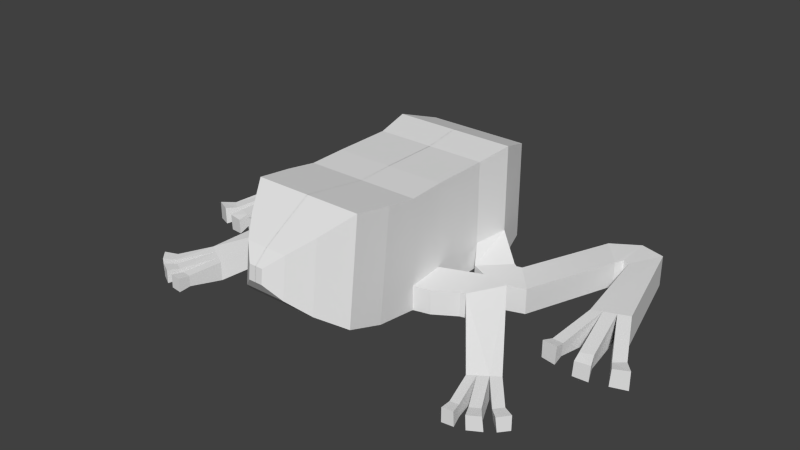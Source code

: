 # Source: frog.blend  (saved by Blender 2.74.0; exported with 4.5.12 LTS)
import bpy
from mathutils import Matrix  # noqa: F401  (used for matrix-valued properties, if any)

bpy.ops.wm.read_factory_settings(use_empty=True)
scene = bpy.context.scene
scene.name = 'Scene'

# ---- collections
col_collection_1 = bpy.data.collections.new('Collection 1'); scene.collection.children.link(col_collection_1)

# ---- world
world_world = bpy.data.worlds.new('World'); scene.world = world_world
world_world.color = (0.05088, 0.05088, 0.05088)
world_world.use_sun_shadow = False
world_world.sun_shadow_jitter_overblur = 0.0
world_world.cycles.sampling_method = 'MANUAL'
world_world.cycles.sample_map_resolution = 256

# ---- meshes
me_cube = bpy.data.meshes.new('Cube')
me_cube.from_pydata([(-0.00419, -1.109, -1.225), (-0.00419, -1.109, 1.684), (-0.00419, 0.4541, -1.225), (-0.00419, 0.4541, 1.684), (1.543, -1.109, -1.225), (1.543, -1.109, 1.684), (1.543, 0.4541, -1.225), (1.543, 0.4541, 1.684), (-0.00419, -2.101, -1.283), (-0.00419, -2.101, 1.655), (1.559, -2.101, 1.655), (1.559, -2.101, -1.283), (-0.00419, -3.274, -1.128), (-0.00419, -2.94, 1.791), (1.559, -2.94, 1.791), (1.559, -3.274, -1.128), (-0.00419, -4.23, -0.8368), (-0.00419, -3.912, 1.944), (1.484, -3.912, 1.944), (1.484, -4.23, -0.8368), (-0.00419, -4.891, -0.3756), (-0.00419, -4.677, 1.497), (0.9954, -4.677, 1.497), (0.9954, -4.891, -0.3756), (-0.00419, -5.351, 0.0802), (-0.00419, -5.228, 1.157), (0.5669, -5.228, 1.157), (0.5669, -5.351, 0.0802), (-0.00419, -5.612, 0.4628), (-0.00419, -5.568, 0.8431), (0.1919, -5.568, 0.8431), (0.1919, -5.612, 0.4628), (-0.00419, 1.431, 1.823), (-0.00419, 1.431, -1.364), (1.692, 1.431, 1.823), (1.692, 1.431, -1.364), (-0.00419, 2.481, 1.478), (-0.00419, 2.481, -1.165), (1.401, 2.481, 1.478), (1.401, 2.481, -1.165), (-0.00419, 3.399, 0.4848), (-0.00419, 3.399, -0.2296), (0.3693, 3.399, 0.4848), (0.3693, 3.399, -0.2296), (1.543, 0.4541, -0.529), (1.692, 1.431, -0.499), (1.866, -0.05841, -0.8429), (2.607, 0.5959, -0.8129), (2.607, 0.5959, -1.678), (1.866, -0.05841, -1.539), (3.466, 3.73, -2.088), (3.466, 3.73, -1.223), (4.097, 2.97, -1.253), (4.097, 2.97, -1.949), (3.492, -0.1864, -1.539), (2.849, 0.5642, -1.678), (2.849, 0.5642, -0.8129), (3.492, -0.1864, -0.8429), (2.703, -0.4549, -1.539), (2.703, -0.4549, -0.8429), (2.707, 0.5331, -1.678), (2.707, 0.5331, -0.8129), (4.211, 4.202, -1.223), (4.211, 4.202, -2.088), (4.214, 3.214, -1.949), (4.214, 3.214, -1.253), (4.91, 4.003, -1.223), (4.91, 4.003, -2.088), (4.404, 3.154, -1.949), (4.404, 3.154, -1.253), (5.751, 0.8934, -1.223), (5.751, 0.8934, -2.088), (4.815, 0.5751, -1.949), (4.815, 0.5751, -1.253), (5.426, 0.7828, -1.234), (5.403, 0.775, -2.036), (5.077, 0.6642, -1.988), (5.098, 0.6713, -1.244), (6.414, -0.4345, -1.537), (6.414, -0.4345, -1.963), (6.13, -0.6677, -1.937), (6.148, -0.6525, -1.542), (5.433, -0.898, -1.443), (5.76, -0.7865, -1.438), (5.412, -0.9051, -1.799), (5.738, -0.7943, -1.822), (4.727, -0.9099, -1.698), (4.727, -0.9099, -1.357), (5.002, -0.9379, -1.717), (5.024, -0.9402, -1.353), (4.643, -1.2, -1.761), (4.643, -1.2, -1.292), (5.022, -1.239, -1.787), (5.052, -1.242, -1.286), (5.477, -1.175, -1.517), (5.881, -1.11, -1.511), (5.451, -1.179, -1.938), (5.853, -1.115, -1.966), (6.688, -0.7669, -1.489), (6.688, -0.7669, -2.012), (6.276, -0.9507, -1.981), (6.303, -0.9386, -1.496), (1.543, -1.109, -0.5426), (1.559, -2.101, -0.623), (1.622, -1.074, -0.5426), (1.622, -1.074, -1.225), (2.003, -1.989, -0.623), (2.003, -1.989, -1.283), (2.723, -0.6377, -0.5426), (2.723, -0.6377, -1.225), (2.585, -1.62, -0.623), (2.585, -1.62, -1.283), (3.311, -0.7784, -1.225), (2.729, -1.581, -1.283), (4.684, -2.839, -1.41), (4.684, -2.839, -1.962), (3.975, -3.215, -1.475), (3.975, -3.215, -2.009), (3.311, -0.7784, -0.5426), (2.729, -1.581, -0.623), (4.434, -2.971, -1.433), (4.465, -2.955, -1.977), (4.198, -3.096, -1.995), (4.186, -3.103, -1.456), (5.273, -3.565, -1.539), (5.273, -3.565, -1.857), (5.085, -3.775, -1.553), (5.108, -3.749, -1.866), (4.652, -4.03, -1.566), (4.9, -3.898, -1.553), (4.93, -3.882, -1.866), (4.664, -4.023, -1.876), (4.203, -4.099, -1.577), (4.203, -4.099, -1.885), (4.455, -4.076, -1.876), (4.441, -4.077, -1.566), (5.574, -3.751, -1.495), (5.574, -3.751, -1.894), (5.338, -4.015, -1.511), (5.367, -3.983, -1.904), (4.795, -4.334, -1.528), (5.106, -4.169, -1.511), (5.144, -4.149, -1.904), (4.811, -4.326, -1.917), (4.232, -4.421, -1.542), (4.232, -4.421, -1.928), (4.548, -4.392, -1.917), (4.53, -4.394, -1.528)], [], [(1, 3, 2, 0), (6, 2, 33, 35), (7, 5, 102, 4, 6, 44), (0, 4, 11, 8), (0, 2, 6, 4), (5, 7, 3, 1), (8, 11, 15, 12), (5, 1, 9, 10), (102, 103, 106, 104), (1, 0, 8, 9), (12, 15, 19, 16), (10, 9, 13, 14), (11, 103, 10, 14, 15), (9, 8, 12, 13), (16, 19, 23, 20), (14, 13, 17, 18), (15, 14, 18, 19), (13, 12, 16, 17), (20, 23, 27, 24), (18, 17, 21, 22), (19, 18, 22, 23), (17, 16, 20, 21), (24, 27, 31, 28), (22, 21, 25, 26), (23, 22, 26, 27), (21, 20, 24, 25), (30, 29, 28, 31), (26, 25, 29, 30), (27, 26, 30, 31), (25, 24, 28, 29), (35, 33, 37, 39), (45, 44, 46, 47), (3, 7, 34, 32), (2, 3, 32, 33), (39, 37, 41, 43), (34, 45, 35, 39, 38), (32, 34, 38, 36), (33, 32, 36, 37), (40, 42, 43, 41), (38, 39, 43, 42), (36, 38, 42, 40), (37, 36, 40, 41), (7, 44, 45, 34), (35, 45, 47, 48), (52, 51, 62, 65), (57, 56, 51, 52), (61, 60, 55, 56), (55, 54, 53, 50), (56, 55, 50, 51), (46, 47, 61, 59), (59, 61, 56, 57), (60, 58, 54, 55), (54, 57, 52, 53), (48, 49, 58, 60), (49, 46, 59, 58), (58, 59, 57, 54), (47, 48, 60, 61), (65, 62, 66, 69), (53, 52, 65, 64), (50, 53, 64, 63), (51, 50, 63, 62), (69, 66, 70, 74, 77, 73), (64, 65, 69, 68), (63, 64, 68, 67), (62, 63, 67, 66), (75, 74, 81, 80), (68, 69, 73, 72), (67, 68, 72, 76, 75, 71), (66, 67, 71, 70), (76, 77, 82, 84), (77, 76, 88, 89), (80, 81, 101, 100), (74, 70, 78, 81), (71, 75, 80, 79), (70, 71, 79, 78), (84, 82, 94, 96), (74, 75, 85, 83), (75, 76, 84, 85), (77, 74, 83, 82), (89, 88, 92, 93), (73, 77, 89, 87), (76, 72, 86, 88), (72, 73, 87, 86), (91, 93, 92, 90), (87, 89, 93, 91), (88, 86, 90, 92), (86, 87, 91, 90), (94, 95, 97, 96), (83, 85, 97, 95), (85, 84, 96, 97), (82, 83, 95, 94), (101, 98, 99, 100), (81, 78, 98, 101), (79, 80, 100, 99), (78, 79, 99, 98), (102, 5, 10, 103), (104, 106, 110, 108), (11, 4, 105, 107), (103, 11, 107, 106), (4, 102, 104, 105), (107, 105, 109, 111), (106, 107, 111, 110), (105, 104, 108, 109), (111, 109, 112, 113), (122, 123, 135, 134), (113, 112, 115, 121, 122, 117), (120, 121, 127, 126), (123, 122, 131, 128), (133, 134, 146, 145), (121, 115, 125, 127), (114, 120, 126, 124), (115, 114, 124, 125), (135, 132, 144, 147), (122, 121, 130, 131), (121, 120, 129, 130), (120, 123, 128, 129), (134, 135, 147, 146), (123, 116, 132, 135), (117, 122, 134, 133), (116, 117, 133, 132), (137, 136, 138, 139), (142, 141, 140, 143), (146, 147, 144, 145), (132, 133, 145, 144), (128, 131, 143, 140), (131, 130, 142, 143), (130, 129, 141, 142), (129, 128, 140, 141), (126, 127, 139, 138), (127, 125, 137, 139), (124, 126, 138, 136), (125, 124, 136, 137), (6, 35, 48, 49), (44, 6, 49, 46), (108, 110, 119, 118), (110, 111, 113, 119), (109, 108, 118, 112), (119, 113, 117, 116), (112, 118, 114, 115), (116, 123, 120, 114, 118, 119)])
_uv = me_cube.uv_layers.new(name='UVMap')
_uv.uv.foreach_set('vector', [0.0, 0.0, 0.0, 0.0, 0.0, 0.0, 0.0, 0.0, 0.604, 0.7231, 0.5667, 0.6429, 0.6176, 0.6192, 0.6585, 0.7072, 0.3759, 0.5774, 0.2723, 0.6192, 0.3562, 0.7486, 0.3819, 0.7882, 0.464, 0.7585, 0.4429, 0.7152, 0.4857, 0.6806, 0.523, 0.7608, 0.4722, 0.7854, 0.4345, 0.7044, 0.4857, 0.6806, 0.5667, 0.6429, 0.604, 0.7231, 0.523, 0.7608, 0.5127, 0.7161, 0.5744, 0.6863, 0.6038, 0.7473, 0.5421, 0.7771, 0.4345, 0.7044, 0.4722, 0.7854, 0.411, 0.8138, 0.3733, 0.7328, 0.5127, 0.7161, 0.5421, 0.7771, 0.503, 0.7959, 0.4733, 0.7343, 0.3873, 0.5925, 0.3233, 0.5495, 0.3927, 0.5367, 0.4514, 0.5828, 0.0, 0.0, 0.0, 0.0, 0.0, 0.0, 0.0, 0.0, 0.3733, 0.7328, 0.411, 0.8138, 0.359, 0.8334, 0.3231, 0.7562, 0.4733, 0.7343, 0.503, 0.7959, 0.4699, 0.8119, 0.4402, 0.7503, 0.3275, 0.8258, 0.3026, 0.7874, 0.2168, 0.6551, 0.1638, 0.6762, 0.2547, 0.8572, 0.0, 0.0, 0.0, 0.0, 0.0, 0.0, 0.0, 0.0, 0.3231, 0.7562, 0.359, 0.8334, 0.3118, 0.8245, 0.2877, 0.7727, 0.4402, 0.7503, 0.4699, 0.8119, 0.4316, 0.8304, 0.4033, 0.7717, 0.2547, 0.8572, 0.1638, 0.6762, 0.1025, 0.7008, 0.1891, 0.8733, 0.0, 0.0, 0.0, 0.0, 0.0, 0.0, 0.0, 0.0, 0.2877, 0.7727, 0.3118, 0.8245, 0.2766, 0.8139, 0.2628, 0.7843, 0.4033, 0.7717, 0.4316, 0.8304, 0.4014, 0.845, 0.3824, 0.8055, 0.1891, 0.8733, 0.1025, 0.7008, 0.07564, 0.7531, 0.134, 0.8693, 0.0, 0.0, 0.0, 0.0, 0.0, 0.0, 0.0, 0.0, 0.2628, 0.7843, 0.2766, 0.8139, 0.2531, 0.8012, 0.2484, 0.791, 0.3824, 0.8055, 0.4014, 0.845, 0.3797, 0.8554, 0.3688, 0.8329, 0.134, 0.8693, 0.07564, 0.7531, 0.057, 0.7919, 0.09053, 0.8587, 0.0, 0.0, 0.0, 0.0, 0.0, 0.0, 0.0, 0.0, 0.2544, 0.8006, 0.2497, 0.7904, 0.2484, 0.791, 0.2531, 0.8012, 0.3688, 0.8329, 0.3797, 0.8554, 0.3663, 0.8619, 0.3626, 0.8542, 0.09053, 0.8587, 0.057, 0.7919, 0.04939, 0.8219, 0.06123, 0.8455, 0.0, 0.0, 0.0, 0.0, 0.0, 0.0, 0.0, 0.0, 0.6585, 0.7072, 0.6176, 0.6192, 0.6715, 0.5942, 0.7054, 0.6671, 0.7641, 0.5826, 0.6941, 0.5747, 0.662, 0.5364, 0.7179, 0.4994, 0.6038, 0.7473, 0.5744, 0.6863, 0.61, 0.6619, 0.6423, 0.7288, 0.0, 0.0, 0.0, 0.0, 0.0, 0.0, 0.0, 0.0, 0.7054, 0.6671, 0.6715, 0.5942, 0.7168, 0.5732, 0.7258, 0.5926, 0.4312, 0.5421, 0.5015, 0.6867, 0.5277, 0.7406, 0.5856, 0.6996, 0.5056, 0.535, 0.6423, 0.7288, 0.61, 0.6619, 0.657, 0.6534, 0.6837, 0.7088, 0.0, 0.0, 0.0, 0.0, 0.0, 0.0, 0.0, 0.0, 0.7151, 0.5741, 0.7241, 0.5934, 0.7258, 0.5926, 0.7168, 0.5732, 0.5056, 0.535, 0.5856, 0.6996, 0.6132, 0.6163, 0.5916, 0.5719, 0.6837, 0.7088, 0.657, 0.6534, 0.7128, 0.6766, 0.7199, 0.6913, 0.0, 0.0, 0.0, 0.0, 0.0, 0.0, 0.0, 0.0, 0.3759, 0.5774, 0.4429, 0.7152, 0.5015, 0.6867, 0.4312, 0.5421, 0.8455, 0.6002, 0.8455, 0.6002, 0.8327, 0.5645, 0.8327, 0.5645, 0.851, 0.4639, 0.89, 0.5365, 0.9233, 0.5019, 0.8742, 0.4699, 0.6811, 0.4276, 0.72, 0.4829, 0.89, 0.5365, 0.851, 0.4639, 0.8321, 0.5609, 0.8321, 0.5609, 0.8346, 0.5573, 0.8346, 0.5573, 0.7407, 0.4088, 0.708, 0.4197, 0.8073, 0.4846, 0.8473, 0.4749, 0.6539, 0.4649, 0.6701, 0.4257, 0.8443, 0.467, 0.8241, 0.5095, 0.662, 0.5364, 0.7179, 0.4994, 0.7155, 0.4917, 0.6502, 0.4748, 0.6502, 0.4748, 0.7155, 0.4917, 0.72, 0.4829, 0.6811, 0.4276, 0.8321, 0.5609, 0.8041, 0.5494, 0.821, 0.5302, 0.8346, 0.5573, 0.6337, 0.4199, 0.6204, 0.4532, 0.796, 0.4988, 0.8128, 0.4626, 0.8327, 0.5645, 0.8054, 0.5777, 0.8041, 0.5494, 0.8321, 0.5609, 0.8054, 0.5777, 0.8054, 0.5777, 0.8041, 0.5494, 0.8041, 0.5494, 0.6296, 0.4367, 0.6242, 0.4969, 0.7095, 0.4966, 0.7102, 0.4364, 0.8327, 0.5645, 0.8327, 0.5645, 0.8321, 0.5609, 0.8321, 0.5609, 0.8742, 0.4699, 0.9233, 0.5019, 0.9116, 0.4548, 0.8697, 0.4532, 0.8128, 0.4626, 0.796, 0.4988, 0.8117, 0.505, 0.8289, 0.4685, 0.8473, 0.4749, 0.8073, 0.4846, 0.8147, 0.4927, 0.8547, 0.5099, 0.8241, 0.5095, 0.8443, 0.467, 0.8891, 0.4819, 0.8666, 0.5277, 0.8697, 0.4532, 0.9116, 0.4548, 0.744, 0.3428, 0.7364, 0.3543, 0.7287, 0.3658, 0.7221, 0.3758, 0.8289, 0.4685, 0.8117, 0.505, 0.8121, 0.5057, 0.8297, 0.4684, 0.8547, 0.5099, 0.8147, 0.4927, 0.8096, 0.4984, 0.8359, 0.5319, 0.8666, 0.5277, 0.8891, 0.4819, 0.898, 0.4835, 0.8736, 0.5326, 0.707, 0.4153, 0.6876, 0.463, 0.609, 0.4135, 0.618, 0.3879, 0.8297, 0.4684, 0.8121, 0.5057, 0.6719, 0.4537, 0.6879, 0.4153, 0.8359, 0.5319, 0.8096, 0.4984, 0.7125, 0.471, 0.7115, 0.481, 0.7102, 0.4936, 0.7088, 0.5074, 0.8736, 0.5326, 0.898, 0.4835, 0.7196, 0.4153, 0.6969, 0.4685, 0.6961, 0.4153, 0.6789, 0.4579, 0.5932, 0.4132, 0.6009, 0.3922, 0.6789, 0.4579, 0.6961, 0.4153, 0.598, 0.3966, 0.59, 0.4169, 0.618, 0.3879, 0.609, 0.4135, 0.5892, 0.4097, 0.6007, 0.3779, 0.7364, 0.3543, 0.744, 0.3428, 0.614, 0.2999, 0.6023, 0.318, 0.8782, 0.4792, 0.8708, 0.4876, 0.8386, 0.45, 0.8485, 0.4447, 0.6969, 0.4685, 0.7196, 0.4153, 0.6342, 0.3913, 0.6229, 0.4196, 0.6009, 0.3922, 0.5932, 0.4132, 0.5786, 0.4028, 0.5879, 0.3779, 0.6876, 0.463, 0.707, 0.4153, 0.6075, 0.3928, 0.5988, 0.4164, 0.8708, 0.4876, 0.8638, 0.4955, 0.8234, 0.4675, 0.8304, 0.4596, 0.7287, 0.3658, 0.7364, 0.3543, 0.6409, 0.3235, 0.6289, 0.3418, 0.59, 0.4169, 0.598, 0.3966, 0.5827, 0.3864, 0.5717, 0.4144, 0.7221, 0.3758, 0.7287, 0.3658, 0.6078, 0.3236, 0.6049, 0.3424, 0.8638, 0.4955, 0.8582, 0.5018, 0.8152, 0.4868, 0.8176, 0.4787, 0.6879, 0.4153, 0.6719, 0.4537, 0.5925, 0.4169, 0.5997, 0.3985, 0.576, 0.4145, 0.5717, 0.4144, 0.5827, 0.3864, 0.5856, 0.3893, 0.6049, 0.3424, 0.6078, 0.3236, 0.5899, 0.3167, 0.5859, 0.3428, 0.8176, 0.4787, 0.8152, 0.4868, 0.806, 0.4857, 0.8093, 0.4746, 0.5997, 0.3985, 0.5925, 0.4169, 0.576, 0.4145, 0.5856, 0.3893, 0.5786, 0.4028, 0.5805, 0.4046, 0.5911, 0.3764, 0.5879, 0.3779, 0.5988, 0.4164, 0.6075, 0.3928, 0.5911, 0.3764, 0.5805, 0.4046, 0.8304, 0.4596, 0.8234, 0.4675, 0.8161, 0.4631, 0.8227, 0.4525, 0.6289, 0.3418, 0.6409, 0.3235, 0.6225, 0.3119, 0.6122, 0.3354, 0.5892, 0.4097, 0.5992, 0.4148, 0.6132, 0.3789, 0.6007, 0.3779, 0.6023, 0.318, 0.614, 0.2999, 0.5916, 0.2844, 0.5837, 0.3098, 0.8485, 0.4447, 0.8386, 0.45, 0.8323, 0.4425, 0.8424, 0.433, 0.6229, 0.4196, 0.6342, 0.3913, 0.6132, 0.3789, 0.5992, 0.4148, 0.3562, 0.7486, 0.2723, 0.6192, 0.2168, 0.6551, 0.3026, 0.7874, 0.4514, 0.5828, 0.3927, 0.5367, 0.4275, 0.524, 0.4987, 0.5563, 0.3532, 0.544, 0.3463, 0.5898, 0.3918, 0.6003, 0.3823, 0.5352, 0.3532, 0.544, 0.3532, 0.544, 0.3823, 0.5352, 0.3823, 0.5352, 0.0, 0.0, 0.0, 0.0, 0.0, 0.0, 0.0, 0.0, 0.3823, 0.5352, 0.3918, 0.6003, 0.4936, 0.5427, 0.4222, 0.5249, 0.3823, 0.5352, 0.3823, 0.5352, 0.4222, 0.5249, 0.4222, 0.5249, 0.3918, 0.6003, 0.3918, 0.6003, 0.4936, 0.5427, 0.4936, 0.5427, 0.4222, 0.5249, 0.4936, 0.5427, 0.4798, 0.472, 0.4261, 0.5099, 0.3855, 0.3905, 0.3766, 0.4166, 0.3292, 0.3914, 0.3343, 0.3754, 0.4261, 0.5099, 0.4798, 0.472, 0.3562, 0.3556, 0.3337, 0.3719, 0.3304, 0.3805, 0.3277, 0.3878, 0.3829, 0.4165, 0.3928, 0.3887, 0.3474, 0.3664, 0.3402, 0.3844, 0.3766, 0.4166, 0.3855, 0.3905, 0.3355, 0.3717, 0.3299, 0.3882, 0.4332, 0.4239, 0.422, 0.4259, 0.4162, 0.4117, 0.4305, 0.4093, 0.4275, 0.476, 0.4181, 0.4824, 0.3869, 0.4524, 0.3937, 0.4432, 0.389, 0.3605, 0.3116, 0.3692, 0.4078, 0.3448, 0.4141, 0.3615, 0.3994, 0.3872, 0.3899, 0.4164, 0.3511, 0.3849, 0.3573, 0.366, 0.2573, 0.4464, 0.268, 0.4557, 0.2546, 0.4699, 0.2411, 0.4583, 0.4389, 0.4684, 0.4275, 0.476, 0.4012, 0.4365, 0.4127, 0.429, 0.3928, 0.3887, 0.3829, 0.4165, 0.3347, 0.3861, 0.341, 0.3684, 0.3116, 0.3692, 0.3132, 0.381, 0.2042, 0.3971, 0.2024, 0.3832, 0.3343, 0.3754, 0.3292, 0.3914, 0.3115, 0.3863, 0.318, 0.3659, 0.3132, 0.381, 0.3198, 0.3861, 0.268, 0.4557, 0.2573, 0.4464, 0.4484, 0.462, 0.4389, 0.4684, 0.422, 0.4259, 0.4332, 0.4239, 0.3716, 0.4167, 0.3798, 0.3918, 0.3351, 0.3798, 0.3302, 0.3947, 0.345, 0.3512, 0.3367, 0.3765, 0.323, 0.3762, 0.3325, 0.3523, 0.3248, 0.3556, 0.3167, 0.3789, 0.3115, 0.3819, 0.3187, 0.3606, 0.318, 0.3659, 0.3115, 0.3863, 0.3137, 0.3908, 0.3199, 0.3719, 0.3302, 0.3947, 0.3351, 0.3798, 0.3199, 0.3719, 0.3137, 0.3908, 0.3299, 0.3882, 0.3355, 0.3717, 0.3187, 0.3606, 0.3115, 0.3819, 0.4127, 0.429, 0.4012, 0.4365, 0.3898, 0.4249, 0.4045, 0.4155, 0.341, 0.3684, 0.3347, 0.3861, 0.3167, 0.3789, 0.3248, 0.3556, 0.2024, 0.3832, 0.2042, 0.3971, 0.1841, 0.4024, 0.1814, 0.3818, 0.3402, 0.3844, 0.3474, 0.3664, 0.3325, 0.3523, 0.323, 0.3762, 0.3937, 0.4432, 0.3869, 0.4524, 0.3715, 0.445, 0.3802, 0.4334, 0.4141, 0.3615, 0.4078, 0.3448, 0.4271, 0.3439, 0.4308, 0.3584, 0.3573, 0.366, 0.3511, 0.3849, 0.3367, 0.3765, 0.345, 0.3512, 0.8161, 0.5929, 0.8455, 0.6002, 0.8327, 0.5645, 0.8054, 0.5777, 0.8161, 0.5929, 0.8161, 0.5929, 0.8054, 0.5777, 0.8054, 0.5777, 0.4987, 0.5563, 0.4275, 0.524, 0.4362, 0.5121, 0.4878, 0.4929, 0.4222, 0.4834, 0.4304, 0.4583, 0.433, 0.4581, 0.4246, 0.4837, 0.4936, 0.5427, 0.4936, 0.5427, 0.4798, 0.472, 0.4798, 0.472, 0.4246, 0.4837, 0.433, 0.4581, 0.3798, 0.3918, 0.3716, 0.4167, 0.471, 0.4685, 0.4616, 0.4972, 0.3899, 0.4164, 0.3994, 0.3872, 0.3198, 0.3861, 0.3132, 0.381, 0.3116, 0.3692, 0.389, 0.3605, 0.4878, 0.4929, 0.4362, 0.5121])
me_cube.use_remesh_preserve_volume = False
me_cube.use_remesh_preserve_attributes = False
me_cube.use_mirror_vertex_groups = False
me_cube.update()

# ---- objects
ob_cube = bpy.data.objects.new('Cube', me_cube)

# ---- transforms, parenting, visibility, modifiers, constraints
ob_cube.location = (0.0, 0.0, 0.0)
ob_cube.lineart.crease_threshold = 0.0
_m = ob_cube.modifiers.new('Mirror', 'MIRROR')

# ---- collection membership
col_collection_1.objects.link(ob_cube)

# ---- scene / render settings (as saved in the file)
scene.frame_start = 1; scene.frame_end = 250; scene.frame_set(1)
scene.render.engine = 'BLENDER_EEVEE_NEXT'
scene.render.resolution_percentage = 50
scene.render.dither_intensity = 0.0
scene.cycles.use_denoising = False
scene.cycles.samples = 10
scene.cycles.sampling_pattern = 'TABULATED_SOBOL'
scene.cycles.light_sampling_threshold = 0.0
scene.cycles.use_adaptive_sampling = False
scene.cycles.use_light_tree = False
scene.cycles.blur_glossy = 0.0
scene.cycles.pixel_filter_type = 'GAUSSIAN'
scene.cycles.sample_clamp_indirect = 0.0
scene.view_settings.view_transform = 'Standard'
bpy.context.view_layer.update()

# ---- added for rendering (the .blend has no active camera and no usable light): camera, sun
cam_auto = bpy.data.cameras.new('AutoCamera')
cam_auto.lens = 50.0
cam_auto.sensor_width = 36.0
cam_auto.clip_end = 1000.0
ob_auto_camera = bpy.data.objects.new('AutoCamera', cam_auto)
scene.collection.objects.link(ob_auto_camera)
ob_auto_camera.location = (15.7968, -19.6608, 12.5653)
ob_auto_camera.rotation_euler = (1.09748, -7.21219e-08, 0.694738)
scene.camera = ob_auto_camera
light_auto_sun = bpy.data.lights.new('AutoSun', 'SUN')
light_auto_sun.energy = 3.0
light_auto_sun.angle = 0.0523599
ob_auto_sun = bpy.data.objects.new('AutoSun', light_auto_sun)
scene.collection.objects.link(ob_auto_sun)
ob_auto_sun.rotation_euler = (0.872665, 0.174533, 0.523599)
bpy.context.view_layer.update()
